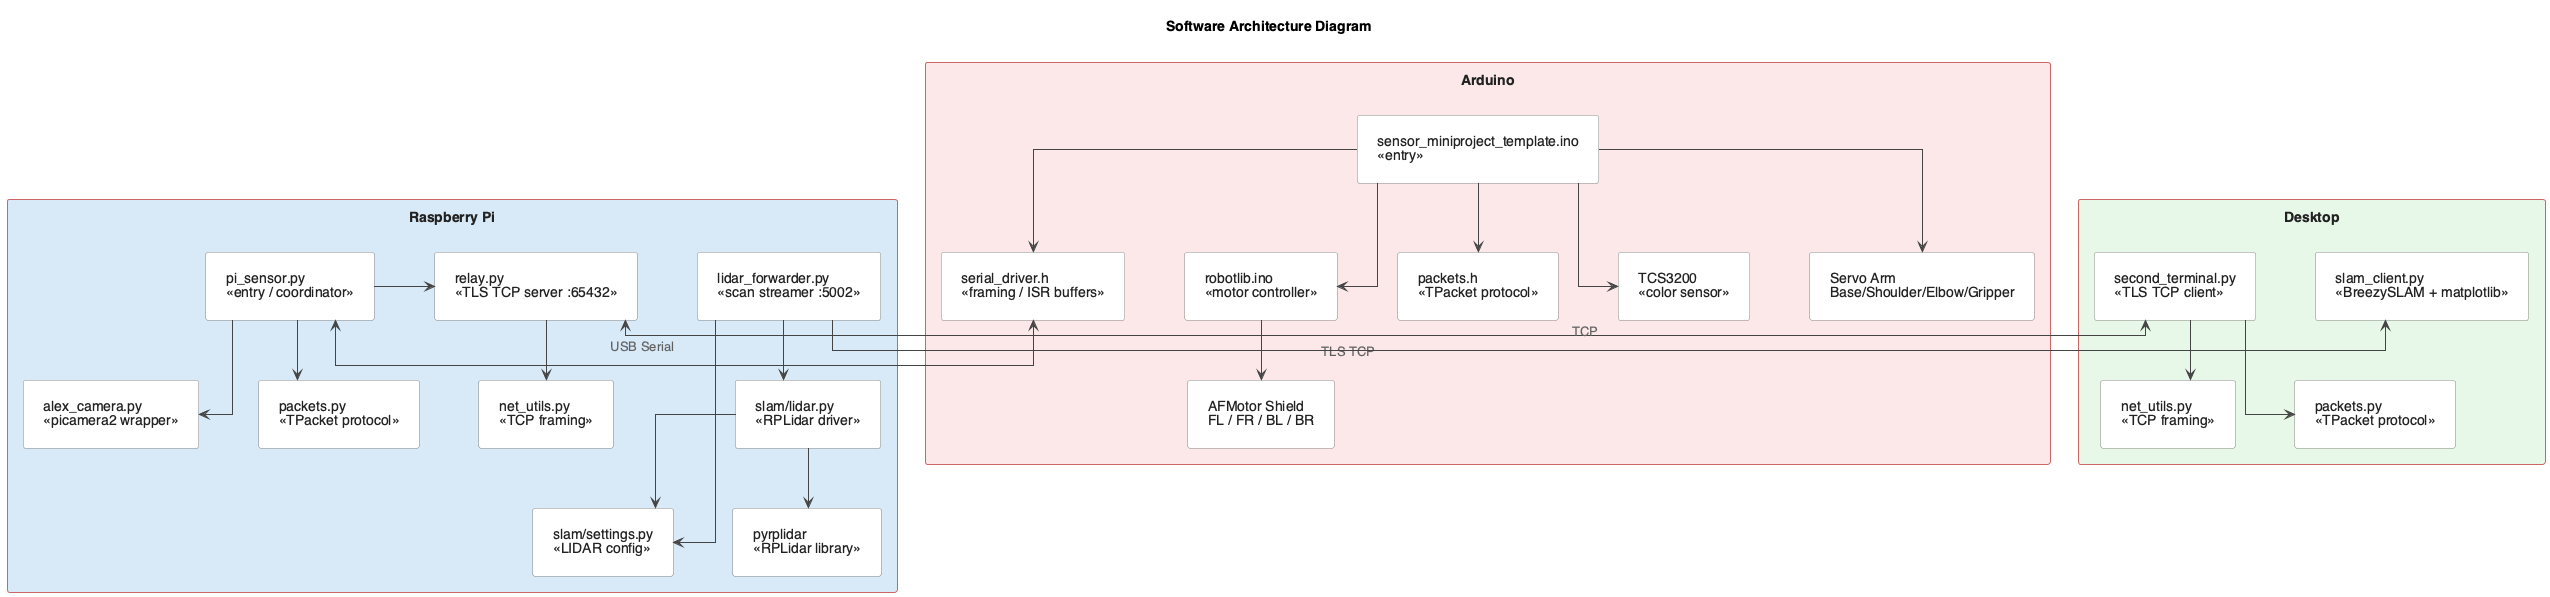

The diagram above was rendered by PlantUML. Its source (embedded in the PNG):
@startuml arch_software
skinparam backgroundColor white
skinparam defaultFontName "Helvetica"
skinparam ArrowColor #444444
skinparam ArrowFontColor #666666
skinparam linetype ortho
skinparam nodesep 60
skinparam ranksep 60
skinparam padding 10

skinparam rectangle {
  BackgroundColor #fce8e8
  BorderColor #cc6666
  FontColor #222222
}

skinparam component {
  BackgroundColor #ffffff
  BorderColor #888888
  FontColor #222222
  Style rectangle
}

title Software Architecture Diagram

rectangle "Arduino" as arduino_box #fce8e8 {
  component "sensor_miniproject_template.ino\n«entry»" as alex
  component "robotlib.ino\n«motor controller»" as robotlib
  component "serial_driver.h\n«framing / ISR buffers»" as serial_drv
  component "packets.h\n«TPacket protocol»" as packets_h
  component "TCS3200\n«color sensor»" as tcs
  component "Servo Arm\nBase/Shoulder/Elbow/Gripper" as servo
  component "AFMotor Shield\nFL / FR / BL / BR" as motors

  alex -down-> robotlib
  alex -down-> serial_drv
  alex -down-> packets_h
  alex -down-> tcs
  alex -down-> servo
  robotlib -down-> motors
}

rectangle "Raspberry Pi" as pi_box #d8eaf8 {
  component "pi_sensor.py\n«entry / coordinator»" as pi_sensor
  component "packets.py\n«TPacket protocol»" as packets_py
  component "alex_camera.py\n«picamera2 wrapper»" as alex_camera
  component "relay.py\n«TLS TCP server :65432»" as relay
  component "net_utils.py\n«TCP framing»" as net_utils
  component "lidar_forwarder.py\n«scan streamer :5002»" as lidar_fwd
  component "slam/lidar.py\n«RPLidar driver»" as lidar_drv
  component "slam/settings.py\n«LIDAR config»" as settings
  component "pyrplidar\n«RPLidar library»" as pyrplidar

  pi_sensor -down-> packets_py
  pi_sensor -down-> alex_camera
  pi_sensor -right-> relay
  relay -down-> net_utils
  lidar_fwd -down-> lidar_drv
  lidar_fwd -down-> settings
  lidar_drv -down-> settings
  lidar_drv -down-> pyrplidar
}

rectangle "Desktop" as desktop_box #e8f8e8 {
  component "second_terminal.py\n«TLS TCP client»" as second_term
  component "net_utils.py\n«TCP framing»" as net_utils_dt
  component "packets.py\n«TPacket protocol»" as packets_dt
  component "slam_client.py\n«BreezySLAM + matplotlib»" as slam_client

  second_term -down-> net_utils_dt
  second_term -down-> packets_dt
}

serial_drv <-right-> pi_sensor : USB Serial

relay <-right-> second_term : TLS TCP

lidar_fwd -right-> slam_client : TCP

@enduml